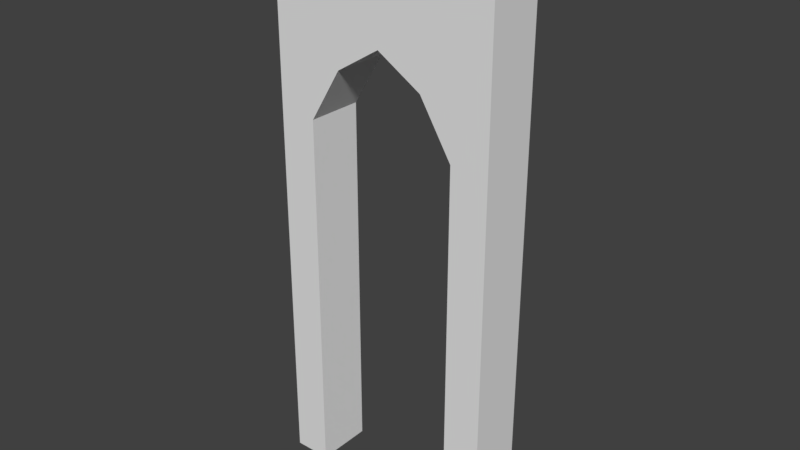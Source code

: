 # Source: Puerta.blend  (saved by Blender 2.78.0; exported with 4.5.12 LTS)
import bpy
from mathutils import Matrix  # noqa: F401  (used for matrix-valued properties, if any)

bpy.ops.wm.read_factory_settings(use_empty=True)
scene = bpy.context.scene
scene.name = 'Scene'

# ---- collections
col_collection_1 = bpy.data.collections.new('Collection 1'); scene.collection.children.link(col_collection_1)

# ---- world
world_world = bpy.data.worlds.new('World'); scene.world = world_world
world_world.color = (0.05088, 0.05088, 0.05088)
world_world.use_sun_shadow = False
world_world.sun_shadow_jitter_overblur = 0.0
world_world.cycles.sampling_method = 'MANUAL'

# ---- meshes
me_lod_a_puerta = bpy.data.meshes.new('LOD_A_Puerta')
me_lod_a_puerta.from_pydata([(0.0, 0.0, 0.0), (0.0, 0.0, 5.0), (0.0, 0.5, 0.0), (0.0, 0.5, 5.0), (0.3284, 0.0, 0.0), (0.3284, 0.5, 0.0), (0.0, 0.0, 3.296), (0.0, 0.5, 3.296), (0.3281, 0.5, 5.0), (0.6102, 0.5, 5.0), (0.3281, 0.5, 3.295), (0.6102, 0.5, 3.76), (0.3281, 0.0, 3.295), (0.6102, 0.0, 3.76), (0.3281, 0.0, 5.0), (0.6102, 0.0, 5.0), (2.0, 0.0, 0.0), (2.0, 0.0, 5.0), (2.0, 0.5, 0.0), (2.0, 0.5, 5.0), (1.672, 0.0, 0.0), (1.672, 0.5, 0.0), (2.0, 0.0, 3.296), (2.0, 0.5, 3.296), (1.672, 0.5, 5.0), (1.0, 0.5, 5.0), (1.39, 0.5, 5.0), (1.672, 0.5, 3.295), (1.39, 0.5, 3.76), (1.0, 0.5, 4.0), (1.672, 0.0, 3.295), (1.39, 0.0, 3.76), (1.0, 0.0, 4.0), (1.672, 0.0, 5.0), (1.39, 0.0, 5.0), (1.0, 0.0, 5.0)], [], [(6, 1, 3, 7), (7, 3, 8, 10), (12, 14, 1, 6), (2, 5, 4, 0), (8, 3, 1, 14), (4, 12, 6, 0), (5, 10, 12, 4), (2, 7, 10, 5), (0, 6, 7, 2), (35, 25, 9, 15), (15, 9, 8, 14), (32, 35, 15, 13), (13, 15, 14, 12), (29, 32, 13, 11), (11, 13, 12, 10), (25, 29, 11, 9), (9, 11, 10, 8), (22, 23, 19, 17), (23, 27, 24, 19), (30, 22, 17, 33), (18, 16, 20, 21), (24, 33, 17, 19), (20, 16, 22, 30), (21, 20, 30, 27), (18, 21, 27, 23), (16, 18, 23, 22), (35, 34, 26, 25), (34, 33, 24, 26), (32, 31, 34, 35), (31, 30, 33, 34), (29, 28, 31, 32), (28, 27, 30, 31), (25, 26, 28, 29), (26, 24, 27, 28)])
me_lod_a_puerta.use_remesh_preserve_volume = False
me_lod_a_puerta.use_remesh_preserve_attributes = False
me_lod_a_puerta.use_mirror_vertex_groups = False
me_lod_a_puerta.update()

# ---- objects
ob_lod_a_puerta = bpy.data.objects.new('LOD_A_Puerta', me_lod_a_puerta)

# ---- transforms, parenting, visibility, modifiers, constraints
ob_lod_a_puerta.location = (0.0, 0.0, 0.0)
ob_lod_a_puerta.lineart.crease_threshold = 0.0

# ---- collection membership
col_collection_1.objects.link(ob_lod_a_puerta)

# ---- scene / render settings (as saved in the file)
scene.frame_start = 1; scene.frame_end = 250; scene.frame_set(1)
scene.render.engine = 'CYCLES'
scene.render.resolution_percentage = 50
scene.render.dither_intensity = 0.0
scene.render.use_persistent_data = True
scene.cycles.shading_system = True
scene.cycles.use_denoising = False
scene.cycles.samples = 128
scene.cycles.sampling_pattern = 'TABULATED_SOBOL'
scene.cycles.light_sampling_threshold = 0.0
scene.cycles.use_adaptive_sampling = False
scene.cycles.use_light_tree = False
scene.cycles.blur_glossy = 0.0
scene.cycles.sample_clamp_indirect = 0.0
scene.view_settings.view_transform = 'Standard'
bpy.context.view_layer.update()

# ---- added for rendering (the .blend has no active camera and no usable light): camera, sun
cam_auto = bpy.data.cameras.new('AutoCamera')
cam_auto.lens = 50.0
cam_auto.sensor_width = 36.0
cam_auto.clip_end = 1000.0
ob_auto_camera = bpy.data.objects.new('AutoCamera', cam_auto)
scene.collection.objects.link(ob_auto_camera)
ob_auto_camera.location = (6.00392, -5.7547, 6.50314)
ob_auto_camera.rotation_euler = (1.09748, -7.21219e-08, 0.694738)
scene.camera = ob_auto_camera
light_auto_sun = bpy.data.lights.new('AutoSun', 'SUN')
light_auto_sun.energy = 3.0
light_auto_sun.angle = 0.0523599
ob_auto_sun = bpy.data.objects.new('AutoSun', light_auto_sun)
scene.collection.objects.link(ob_auto_sun)
ob_auto_sun.rotation_euler = (0.872665, 0.174533, 0.523599)
bpy.context.view_layer.update()
